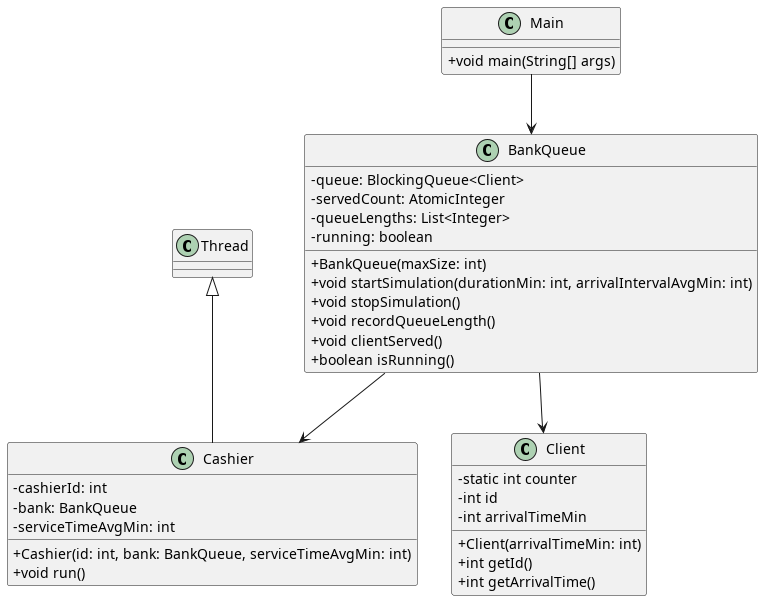

The diagram above was rendered by PlantUML. Its source (embedded in the PNG):
@startuml Class
skinparam classAttributeIconSize 0

class BankQueue {
    - queue: BlockingQueue<Client>
    - servedCount: AtomicInteger
    - queueLengths: List<Integer>
    - running: boolean
    + BankQueue(maxSize: int)
    + void startSimulation(durationMin: int, arrivalIntervalAvgMin: int)
    + void stopSimulation()
    + void recordQueueLength()
    + void clientServed()
    + boolean isRunning()
}

class Cashier extends Thread {
    - cashierId: int
    - bank: BankQueue
    - serviceTimeAvgMin: int
    + Cashier(id: int, bank: BankQueue, serviceTimeAvgMin: int)
    + void run()
}

class Client {
    - static int counter
    - int id
    - int arrivalTimeMin
    + Client(arrivalTimeMin: int)
    + int getId()
    + int getArrivalTime()
}

class Main {
    + void main(String[] args)
}

BankQueue --> Cashier
BankQueue --> Client
Main --> BankQueue
@enduml